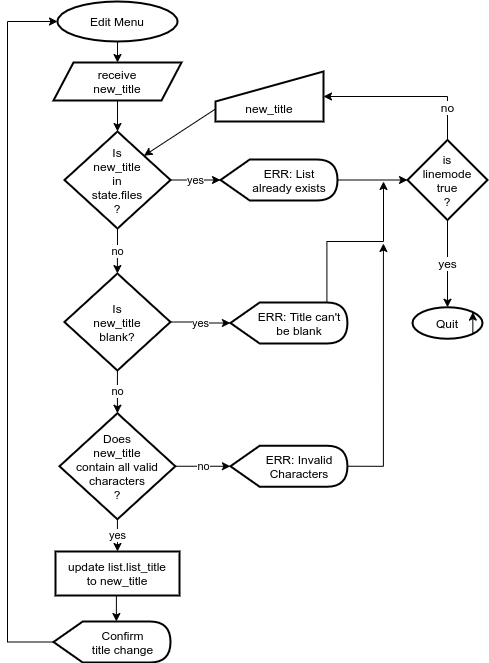

The diagram above was exported from draw.io. Its source (the exported page's mxGraphModel, read from the mxfile embedded in the PNG):
<mxGraphModel dx="868" dy="440" grid="1" gridSize="10" guides="1" tooltips="1" connect="1" arrows="1" fold="1" page="1" pageScale="1" pageWidth="827" pageHeight="1169" math="0" shadow="0">
  <root>
    <mxCell id="FKXOdaMUr3Gy_lxnv7hV-0" />
    <mxCell id="FKXOdaMUr3Gy_lxnv7hV-1" parent="FKXOdaMUr3Gy_lxnv7hV-0" />
    <mxCell id="8EanaKO1MQB8HBd0-Kbb-0" style="edgeStyle=orthogonalEdgeStyle;rounded=0;jumpStyle=arc;orthogonalLoop=1;jettySize=auto;html=1;exitX=0.5;exitY=1;exitDx=0;exitDy=0;entryX=0.5;entryY=0;entryDx=0;entryDy=0;startArrow=none;startFill=0;endArrow=classic;endFill=1;" parent="FKXOdaMUr3Gy_lxnv7hV-1" source="8EanaKO1MQB8HBd0-Kbb-1" target="8EanaKO1MQB8HBd0-Kbb-7" edge="1">
      <mxGeometry relative="1" as="geometry" />
    </mxCell>
    <mxCell id="8EanaKO1MQB8HBd0-Kbb-1" value="Edit Menu" style="ellipse;whiteSpace=wrap;html=1;align=center;strokeWidth=2;" parent="FKXOdaMUr3Gy_lxnv7hV-1" vertex="1">
      <mxGeometry x="240" y="110" width="120" height="40" as="geometry" />
    </mxCell>
    <mxCell id="h0jfR2dG3FUCbYcCtxS4-0" style="edgeStyle=orthogonalEdgeStyle;rounded=0;jumpStyle=arc;orthogonalLoop=1;jettySize=auto;html=1;exitX=0.5;exitY=1;exitDx=0;exitDy=0;entryX=0;entryY=0;entryDx=62.875;entryDy=0;entryPerimeter=0;startArrow=none;startFill=0;endArrow=classic;endFill=1;" parent="FKXOdaMUr3Gy_lxnv7hV-1" source="8EanaKO1MQB8HBd0-Kbb-5" target="Qo7ZdJVs5BIOV5RnY4Nz-0" edge="1">
      <mxGeometry relative="1" as="geometry" />
    </mxCell>
    <mxCell id="8EanaKO1MQB8HBd0-Kbb-5" value="update list.list_title&lt;br&gt;to new_title" style="rounded=0;whiteSpace=wrap;html=1;align=center;strokeWidth=2;" parent="FKXOdaMUr3Gy_lxnv7hV-1" vertex="1">
      <mxGeometry x="238" y="660" width="124" height="44" as="geometry" />
    </mxCell>
    <mxCell id="51ACXC_XnvIoaCSon9Tt-0" style="edgeStyle=none;rounded=0;jumpStyle=arc;orthogonalLoop=1;jettySize=auto;html=1;exitX=0.5;exitY=1;exitDx=0;exitDy=0;entryX=0.5;entryY=0;entryDx=0;entryDy=0;startArrow=none;startFill=0;endArrow=classic;endFill=1;" parent="FKXOdaMUr3Gy_lxnv7hV-1" source="8EanaKO1MQB8HBd0-Kbb-7" target="8EanaKO1MQB8HBd0-Kbb-10" edge="1">
      <mxGeometry relative="1" as="geometry" />
    </mxCell>
    <mxCell id="8EanaKO1MQB8HBd0-Kbb-7" value="receive&lt;br&gt;new_title" style="shape=parallelogram;perimeter=parallelogramPerimeter;whiteSpace=wrap;html=1;fixedSize=1;align=center;strokeWidth=2;" parent="FKXOdaMUr3Gy_lxnv7hV-1" vertex="1">
      <mxGeometry x="236" y="171" width="128" height="38" as="geometry" />
    </mxCell>
    <mxCell id="8EanaKO1MQB8HBd0-Kbb-9" value="yes" style="edgeStyle=orthogonalEdgeStyle;rounded=0;jumpStyle=arc;orthogonalLoop=1;jettySize=auto;html=1;exitX=1;exitY=0.5;exitDx=0;exitDy=0;entryX=0;entryY=0.5;entryDx=0;entryDy=0;entryPerimeter=0;startArrow=none;startFill=0;endArrow=classic;endFill=1;" parent="FKXOdaMUr3Gy_lxnv7hV-1" source="8EanaKO1MQB8HBd0-Kbb-10" target="8EanaKO1MQB8HBd0-Kbb-12" edge="1">
      <mxGeometry relative="1" as="geometry" />
    </mxCell>
    <mxCell id="8EanaKO1MQB8HBd0-Kbb-10" value="Is&lt;br&gt;new_title&lt;br&gt;in&lt;br&gt;state.files&lt;br&gt;?" style="rhombus;whiteSpace=wrap;html=1;strokeWidth=2;" parent="FKXOdaMUr3Gy_lxnv7hV-1" vertex="1">
      <mxGeometry x="247" y="240" width="106" height="97" as="geometry" />
    </mxCell>
    <mxCell id="iqlRjGCGzapl0Bhvdoxt-4" value="" style="edgeStyle=orthogonalEdgeStyle;rounded=0;jumpStyle=arc;jumpSize=10;orthogonalLoop=1;jettySize=auto;html=1;strokeWidth=1;fontSize=12;" parent="FKXOdaMUr3Gy_lxnv7hV-1" source="8EanaKO1MQB8HBd0-Kbb-12" target="iqlRjGCGzapl0Bhvdoxt-2" edge="1">
      <mxGeometry relative="1" as="geometry" />
    </mxCell>
    <mxCell id="8EanaKO1MQB8HBd0-Kbb-12" value="ERR: List&lt;br&gt;already exists" style="shape=display;whiteSpace=wrap;html=1;align=center;spacingLeft=21;strokeWidth=2;" parent="FKXOdaMUr3Gy_lxnv7hV-1" vertex="1">
      <mxGeometry x="403" y="268" width="117" height="41" as="geometry" />
    </mxCell>
    <mxCell id="8EanaKO1MQB8HBd0-Kbb-13" style="rounded=0;jumpStyle=arc;orthogonalLoop=1;jettySize=auto;html=1;exitX=0;exitY=0.75;exitDx=0;exitDy=0;entryX=1;entryY=0;entryDx=0;entryDy=0;startArrow=none;startFill=0;endArrow=classic;endFill=1;" parent="FKXOdaMUr3Gy_lxnv7hV-1" source="8EanaKO1MQB8HBd0-Kbb-14" target="8EanaKO1MQB8HBd0-Kbb-10" edge="1">
      <mxGeometry relative="1" as="geometry" />
    </mxCell>
    <mxCell id="8EanaKO1MQB8HBd0-Kbb-14" value="new_title" style="shape=manualInput;whiteSpace=wrap;html=1;align=center;verticalAlign=bottom;spacingBottom=3;strokeWidth=2;" parent="FKXOdaMUr3Gy_lxnv7hV-1" vertex="1">
      <mxGeometry x="398" y="180" width="108" height="50" as="geometry" />
    </mxCell>
    <mxCell id="h0jfR2dG3FUCbYcCtxS4-1" style="edgeStyle=orthogonalEdgeStyle;rounded=0;jumpStyle=arc;orthogonalLoop=1;jettySize=auto;html=1;exitX=0;exitY=0.5;exitDx=0;exitDy=0;exitPerimeter=0;entryX=0;entryY=0.5;entryDx=0;entryDy=0;startArrow=none;startFill=0;endArrow=classic;endFill=1;" parent="FKXOdaMUr3Gy_lxnv7hV-1" source="Qo7ZdJVs5BIOV5RnY4Nz-0" target="8EanaKO1MQB8HBd0-Kbb-1" edge="1">
      <mxGeometry relative="1" as="geometry">
        <Array as="points">
          <mxPoint x="190" y="751" />
          <mxPoint x="190" y="130" />
        </Array>
      </mxGeometry>
    </mxCell>
    <mxCell id="Qo7ZdJVs5BIOV5RnY4Nz-0" value="Confirm&lt;br&gt;title change" style="shape=display;html=1;align=center;spacingLeft=21;strokeWidth=2;" parent="FKXOdaMUr3Gy_lxnv7hV-1" vertex="1">
      <mxGeometry x="236" y="730" width="117" height="41" as="geometry" />
    </mxCell>
    <mxCell id="iqlRjGCGzapl0Bhvdoxt-0" value="no" style="edgeStyle=orthogonalEdgeStyle;rounded=0;jumpStyle=arc;jumpSize=10;orthogonalLoop=1;jettySize=auto;html=1;exitX=0.5;exitY=0;exitDx=0;exitDy=0;entryX=1;entryY=0.5;entryDx=0;entryDy=0;strokeWidth=1;fontSize=12;" parent="FKXOdaMUr3Gy_lxnv7hV-1" source="iqlRjGCGzapl0Bhvdoxt-2" target="8EanaKO1MQB8HBd0-Kbb-14" edge="1">
      <mxGeometry x="-0.6" relative="1" as="geometry">
        <mxPoint x="529.9999999999998" y="170" as="targetPoint" />
        <mxPoint y="1" as="offset" />
      </mxGeometry>
    </mxCell>
    <mxCell id="iqlRjGCGzapl0Bhvdoxt-1" value="yes" style="edgeStyle=orthogonalEdgeStyle;rounded=0;jumpStyle=arc;jumpSize=10;orthogonalLoop=1;jettySize=auto;html=1;strokeWidth=1;fontSize=12;" parent="FKXOdaMUr3Gy_lxnv7hV-1" source="iqlRjGCGzapl0Bhvdoxt-2" target="iqlRjGCGzapl0Bhvdoxt-3" edge="1">
      <mxGeometry x="-0.0222" relative="1" as="geometry">
        <mxPoint as="offset" />
      </mxGeometry>
    </mxCell>
    <mxCell id="iqlRjGCGzapl0Bhvdoxt-2" value="is&lt;br&gt;linemode&lt;br&gt;true&lt;br&gt;?" style="rhombus;whiteSpace=wrap;html=1;labelBackgroundColor=none;strokeWidth=2;fillColor=#ffffff;fontSize=12;" parent="FKXOdaMUr3Gy_lxnv7hV-1" vertex="1">
      <mxGeometry x="590" y="248.5" width="80" height="80" as="geometry" />
    </mxCell>
    <mxCell id="iqlRjGCGzapl0Bhvdoxt-3" value="Quit" style="ellipse;whiteSpace=wrap;html=1;strokeWidth=2;" parent="FKXOdaMUr3Gy_lxnv7hV-1" vertex="1">
      <mxGeometry x="595" y="415.75" width="70" height="31.5" as="geometry" />
    </mxCell>
    <mxCell id="MBvMIlJZXQ0EEWyYOjWo-11" value="no" style="edgeStyle=orthogonalEdgeStyle;rounded=0;orthogonalLoop=1;jettySize=auto;html=1;exitX=0.5;exitY=1;exitDx=0;exitDy=0;" edge="1" parent="FKXOdaMUr3Gy_lxnv7hV-1" target="MBvMIlJZXQ0EEWyYOjWo-14" source="8EanaKO1MQB8HBd0-Kbb-10">
      <mxGeometry relative="1" as="geometry">
        <mxPoint x="299.92" y="339" as="sourcePoint" />
      </mxGeometry>
    </mxCell>
    <mxCell id="MBvMIlJZXQ0EEWyYOjWo-12" value="yes" style="edgeStyle=orthogonalEdgeStyle;rounded=0;orthogonalLoop=1;jettySize=auto;html=1;" edge="1" parent="FKXOdaMUr3Gy_lxnv7hV-1" source="MBvMIlJZXQ0EEWyYOjWo-14" target="MBvMIlJZXQ0EEWyYOjWo-16">
      <mxGeometry relative="1" as="geometry" />
    </mxCell>
    <mxCell id="MBvMIlJZXQ0EEWyYOjWo-13" value="no" style="edgeStyle=orthogonalEdgeStyle;rounded=0;orthogonalLoop=1;jettySize=auto;html=1;" edge="1" parent="FKXOdaMUr3Gy_lxnv7hV-1" source="MBvMIlJZXQ0EEWyYOjWo-14" target="MBvMIlJZXQ0EEWyYOjWo-19">
      <mxGeometry relative="1" as="geometry" />
    </mxCell>
    <mxCell id="MBvMIlJZXQ0EEWyYOjWo-14" value="Is&lt;br&gt;new_title&lt;br&gt;blank?" style="rhombus;whiteSpace=wrap;html=1;strokeWidth=2;" vertex="1" parent="FKXOdaMUr3Gy_lxnv7hV-1">
      <mxGeometry x="246.92000000000002" y="382" width="106" height="97" as="geometry" />
    </mxCell>
    <mxCell id="MBvMIlJZXQ0EEWyYOjWo-15" style="rounded=0;orthogonalLoop=1;jettySize=auto;html=1;exitX=0;exitY=0;exitDx=96.5;exitDy=0;exitPerimeter=0;edgeStyle=orthogonalEdgeStyle;" edge="1" parent="FKXOdaMUr3Gy_lxnv7hV-1" source="MBvMIlJZXQ0EEWyYOjWo-16">
      <mxGeometry relative="1" as="geometry">
        <mxPoint x="566" y="290" as="targetPoint" />
        <Array as="points">
          <mxPoint x="509" y="350" />
          <mxPoint x="566" y="350" />
        </Array>
      </mxGeometry>
    </mxCell>
    <mxCell id="MBvMIlJZXQ0EEWyYOjWo-16" value="ERR: Title can't be blank" style="shape=display;whiteSpace=wrap;html=1;align=center;spacingLeft=21;strokeWidth=2;" vertex="1" parent="FKXOdaMUr3Gy_lxnv7hV-1">
      <mxGeometry x="412.92" y="411" width="117" height="41" as="geometry" />
    </mxCell>
    <mxCell id="MBvMIlJZXQ0EEWyYOjWo-18" value="no" style="edgeStyle=orthogonalEdgeStyle;rounded=0;orthogonalLoop=1;jettySize=auto;html=1;" edge="1" parent="FKXOdaMUr3Gy_lxnv7hV-1" source="MBvMIlJZXQ0EEWyYOjWo-19" target="MBvMIlJZXQ0EEWyYOjWo-21">
      <mxGeometry relative="1" as="geometry" />
    </mxCell>
    <mxCell id="MBvMIlJZXQ0EEWyYOjWo-23" value="yes" style="edgeStyle=orthogonalEdgeStyle;rounded=0;orthogonalLoop=1;jettySize=auto;html=1;exitX=0.5;exitY=1;exitDx=0;exitDy=0;entryX=0.5;entryY=0;entryDx=0;entryDy=0;" edge="1" parent="FKXOdaMUr3Gy_lxnv7hV-1" source="MBvMIlJZXQ0EEWyYOjWo-19" target="8EanaKO1MQB8HBd0-Kbb-5">
      <mxGeometry relative="1" as="geometry" />
    </mxCell>
    <mxCell id="MBvMIlJZXQ0EEWyYOjWo-19" value="Does&lt;br&gt;new_title&lt;br&gt;contain all valid characters&lt;br&gt;?" style="rhombus;whiteSpace=wrap;html=1;strokeWidth=2;" vertex="1" parent="FKXOdaMUr3Gy_lxnv7hV-1">
      <mxGeometry x="242" y="521.75" width="115.84" height="106" as="geometry" />
    </mxCell>
    <mxCell id="MBvMIlJZXQ0EEWyYOjWo-20" style="edgeStyle=orthogonalEdgeStyle;rounded=0;orthogonalLoop=1;jettySize=auto;html=1;exitX=1;exitY=0.5;exitDx=0;exitDy=0;exitPerimeter=0;" edge="1" parent="FKXOdaMUr3Gy_lxnv7hV-1" source="MBvMIlJZXQ0EEWyYOjWo-21">
      <mxGeometry relative="1" as="geometry">
        <mxPoint x="565.92" y="352" as="targetPoint" />
      </mxGeometry>
    </mxCell>
    <mxCell id="MBvMIlJZXQ0EEWyYOjWo-21" value="ERR: Invalid Characters" style="shape=display;whiteSpace=wrap;html=1;align=center;spacingLeft=21;strokeWidth=2;" vertex="1" parent="FKXOdaMUr3Gy_lxnv7hV-1">
      <mxGeometry x="412.92" y="554.25" width="117" height="41" as="geometry" />
    </mxCell>
    <mxCell id="MBvMIlJZXQ0EEWyYOjWo-24" style="edgeStyle=orthogonalEdgeStyle;rounded=0;orthogonalLoop=1;jettySize=auto;html=1;exitX=1;exitY=1;exitDx=0;exitDy=0;entryX=1;entryY=0;entryDx=0;entryDy=0;" edge="1" parent="FKXOdaMUr3Gy_lxnv7hV-1" source="iqlRjGCGzapl0Bhvdoxt-3" target="iqlRjGCGzapl0Bhvdoxt-3">
      <mxGeometry relative="1" as="geometry" />
    </mxCell>
  </root>
</mxGraphModel>